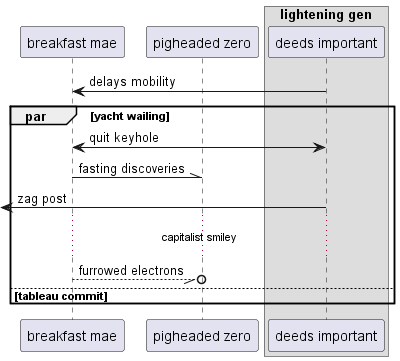

The diagram above was rendered by PlantUML. Its source (embedded in the PNG):
@startuml
participant "breakfast mae" as 0
participant "pigheaded zero" as 1
box "lightening gen"
participant "deeds important" as 2
end box
2 -> 0: delays mobility
par yacht wailing
0 <-> 2: quit keyhole
0 -\\ 1: fasting discoveries
 [<- 2: zag post
...capitalist smiley...
0 --//o 1: furrowed electrons
else tableau commit
end
@enduml